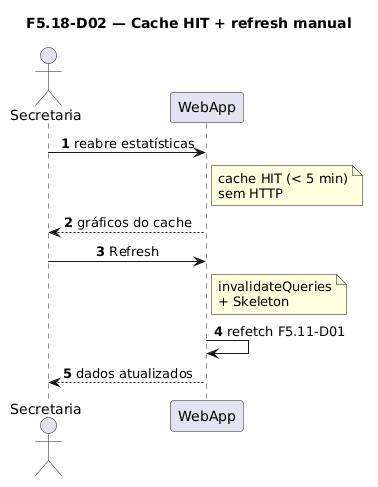

The diagram above was rendered by PlantUML. Its source (embedded in the PNG):
@startuml
title F5.18-D02 — Cache HIT + refresh manual
skinparam sequenceMessageAlign center
skinparam responseMessageBelowArrow true
skinparam maxMessageSize 220
autonumber

actor "Secretaria" as Sec
participant "WebApp" as WebApp

Sec -> WebApp: reabre estatísticas
note right of WebApp
  cache HIT (< 5 min)
  sem HTTP
end note
WebApp --> Sec: gráficos do cache
Sec -> WebApp: Refresh
note right of WebApp
  invalidateQueries
  + Skeleton
end note
WebApp -> WebApp: refetch F5.11-D01
WebApp --> Sec: dados atualizados
@enduml